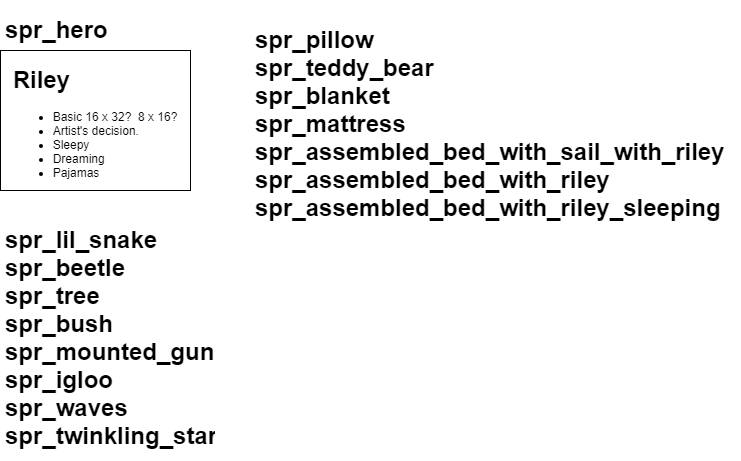

The diagram above was exported from draw.io. Its source (the exported page's mxGraphModel, read from the mxfile embedded in the PNG):
<mxGraphModel dx="1271" dy="680" grid="1" gridSize="10" guides="1" tooltips="1" connect="1" arrows="1" fold="1" page="1" pageScale="1" pageWidth="850" pageHeight="1100" math="0" shadow="0">
  <root>
    <mxCell id="0" />
    <mxCell id="1" parent="0" />
    <mxCell id="msQ9Gvmq4Gi2iqKSevIq-1" value="&lt;h1&gt;spr_hero&lt;/h1&gt;" style="text;html=1;strokeColor=none;fillColor=none;spacing=5;spacingTop=-20;whiteSpace=wrap;overflow=hidden;rounded=0;" vertex="1" parent="1">
      <mxGeometry x="30" y="20" width="150" height="40" as="geometry" />
    </mxCell>
    <mxCell id="msQ9Gvmq4Gi2iqKSevIq-2" value="&lt;h1 style=&quot;text-align: left ; white-space: normal&quot;&gt;Riley&lt;/h1&gt;&lt;p style=&quot;text-align: left ; white-space: normal&quot;&gt;&lt;/p&gt;&lt;ul style=&quot;text-align: left ; white-space: normal&quot;&gt;&lt;li&gt;Basic 16 x 32?&amp;nbsp; 8 x 16?&lt;/li&gt;&lt;li&gt;Artist's decision.&lt;/li&gt;&lt;li&gt;Sleepy&lt;/li&gt;&lt;li&gt;Dreaming&lt;/li&gt;&lt;li&gt;Pajamas&lt;/li&gt;&lt;/ul&gt;" style="rounded=0;whiteSpace=wrap;html=1;" vertex="1" parent="1">
      <mxGeometry x="30" y="60" width="190" height="140" as="geometry" />
    </mxCell>
    <mxCell id="msQ9Gvmq4Gi2iqKSevIq-5" value="&lt;h1&gt;spr_lil_snake&lt;br&gt;spr_beetle&lt;br&gt;spr_tree&lt;br&gt;spr_bush&lt;br&gt;spr_mounted_gun&lt;br&gt;spr_igloo&lt;br&gt;spr_waves&lt;br&gt;spr_twinkling_star&lt;/h1&gt;" style="text;html=1;strokeColor=none;fillColor=none;spacing=5;spacingTop=-20;whiteSpace=wrap;overflow=hidden;rounded=0;" vertex="1" parent="1">
      <mxGeometry x="30" y="230" width="220" height="240" as="geometry" />
    </mxCell>
    <mxCell id="msQ9Gvmq4Gi2iqKSevIq-13" value="&lt;h1&gt;spr_pillow&lt;br&gt;spr_teddy_bear&lt;br&gt;spr_blanket&lt;br&gt;spr_mattress&lt;br&gt;spr_assembled_bed_with_sail_with_riley&lt;br&gt;spr_assembled_bed_with_riley&lt;br&gt;spr_assembled_bed_with_riley_sleeping&lt;/h1&gt;" style="text;html=1;strokeColor=none;fillColor=none;spacing=5;spacingTop=-20;whiteSpace=wrap;overflow=hidden;rounded=0;" vertex="1" parent="1">
      <mxGeometry x="280" y="30" width="490" height="210" as="geometry" />
    </mxCell>
  </root>
</mxGraphModel>